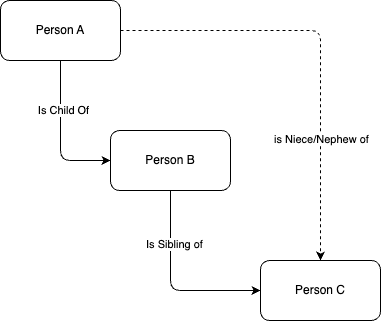

The diagram above was exported from draw.io. Its source (the exported page's mxGraphModel, read from the mxfile embedded in the PNG):
<mxGraphModel dx="760" dy="677" grid="1" gridSize="10" guides="1" tooltips="1" connect="1" arrows="1" fold="1" page="1" pageScale="1" pageWidth="850" pageHeight="1100" math="0" shadow="0">
  <root>
    <mxCell id="0" />
    <mxCell id="1" parent="0" />
    <mxCell id="5" style="edgeStyle=orthogonalEdgeStyle;html=1;entryX=0;entryY=0.5;entryDx=0;entryDy=0;" edge="1" parent="1" source="2" target="3">
      <mxGeometry relative="1" as="geometry" />
    </mxCell>
    <mxCell id="6" value="Is Child Of" style="edgeLabel;html=1;align=center;verticalAlign=middle;resizable=0;points=[];" vertex="1" connectable="0" parent="5">
      <mxGeometry x="-0.3467" y="2" relative="1" as="geometry">
        <mxPoint as="offset" />
      </mxGeometry>
    </mxCell>
    <mxCell id="9" style="edgeStyle=orthogonalEdgeStyle;html=1;dashed=1;" edge="1" parent="1" source="2" target="4">
      <mxGeometry relative="1" as="geometry" />
    </mxCell>
    <mxCell id="10" value="is Niece/Nephew of" style="edgeLabel;html=1;align=center;verticalAlign=middle;resizable=0;points=[];" vertex="1" connectable="0" parent="9">
      <mxGeometry x="0.4326" relative="1" as="geometry">
        <mxPoint as="offset" />
      </mxGeometry>
    </mxCell>
    <mxCell id="2" value="Person A" style="rounded=1;whiteSpace=wrap;html=1;" vertex="1" parent="1">
      <mxGeometry x="140" y="80" width="120" height="60" as="geometry" />
    </mxCell>
    <mxCell id="7" style="edgeStyle=orthogonalEdgeStyle;html=1;entryX=0;entryY=0.5;entryDx=0;entryDy=0;exitX=0.5;exitY=1;exitDx=0;exitDy=0;" edge="1" parent="1" source="3" target="4">
      <mxGeometry relative="1" as="geometry" />
    </mxCell>
    <mxCell id="8" value="Is Sibling of" style="edgeLabel;html=1;align=center;verticalAlign=middle;resizable=0;points=[];" vertex="1" connectable="0" parent="7">
      <mxGeometry x="-0.4421" y="3" relative="1" as="geometry">
        <mxPoint as="offset" />
      </mxGeometry>
    </mxCell>
    <mxCell id="3" value="Person B" style="rounded=1;whiteSpace=wrap;html=1;" vertex="1" parent="1">
      <mxGeometry x="250" y="210" width="120" height="60" as="geometry" />
    </mxCell>
    <mxCell id="4" value="Person C" style="rounded=1;whiteSpace=wrap;html=1;" vertex="1" parent="1">
      <mxGeometry x="400" y="340" width="120" height="60" as="geometry" />
    </mxCell>
  </root>
</mxGraphModel>